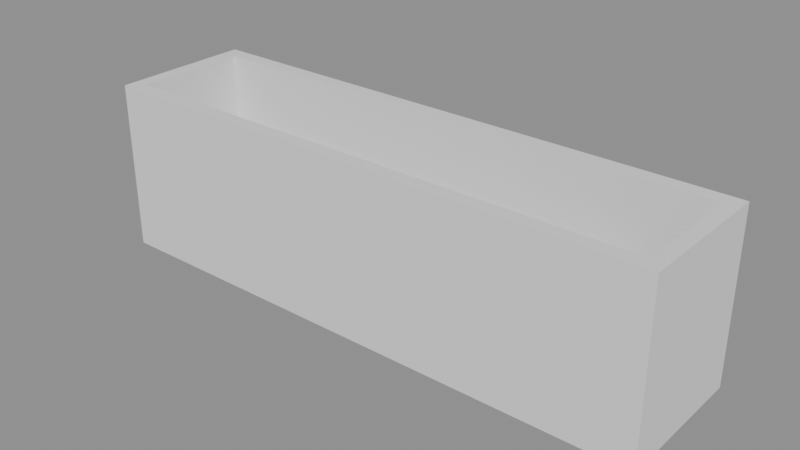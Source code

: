# Source: p0263.blend  (saved by Blender 4.5.90; exported with 4.5.12 LTS)
import bpy
from mathutils import Matrix  # noqa: F401  (used for matrix-valued properties, if any)

bpy.ops.wm.read_factory_settings(use_empty=True)
scene = bpy.context.scene
scene.name = 'Scene'

# ---- collections
col_asset_p0263 = bpy.data.collections.new('Asset_p0263'); scene.collection.children.link(col_asset_p0263)

# ---- meshes
me_cube = bpy.data.meshes.new('Cube')
me_cube.from_pydata([(-1.0, -0.25, -0.3), (-0.95, -0.2, 0.0), (-1.0, -0.25, 0.3), (-1.0, 0.25, -0.3), (-0.95, 0.2, 0.0), (-1.0, 0.25, 0.3), (1.0, -0.25, -0.3), (0.95, -0.2, 0.0), (1.0, -0.25, 0.3), (1.0, 0.25, -0.3), (0.95, 0.2, 0.0), (1.0, 0.25, 0.3), (-0.95, -0.2, 0.3), (-0.95, 0.2, 0.3), (0.95, -0.2, 0.3), (0.95, 0.2, 0.3), (-0.95, -0.2, -0.3), (-0.95, -0.2, -0.25), (-0.95, 0.2, -0.3), (-0.95, 0.2, -0.25), (0.95, -0.2, -0.3), (0.95, -0.2, -0.25), (0.95, 0.2, -0.3), (0.95, 0.2, -0.25)], [], [(0, 2, 5, 3), (3, 5, 11, 9), (9, 11, 8, 6), (6, 8, 2, 0), (3, 9, 6, 0), (14, 8, 11, 15), (15, 11, 5, 2, 8, 14, 12, 13), (12, 1, 4, 13), (13, 4, 10, 15), (10, 7, 14, 15), (7, 1, 12, 14), (4, 1, 7, 10), (16, 17, 19, 18), (18, 19, 23, 22), (22, 23, 21, 20), (20, 21, 17, 16), (18, 22, 20, 16), (23, 19, 17, 21)])
_uv = me_cube.uv_layers.new(name='UVMap')
_uv.uv.foreach_set('vector', [0.375, 0.0, 0.625, 0.0, 0.625, 0.25, 0.375, 0.25, 0.375, 0.25, 0.625, 0.25, 0.625, 0.5, 0.375, 0.5, 0.375, 0.5, 0.625, 0.5, 0.625, 0.75, 0.375, 0.75, 0.375, 0.75, 0.625, 0.75, 0.625, 1.0, 0.375, 1.0, 0.125, 0.5, 0.375, 0.5, 0.375, 0.75, 0.125, 0.75, 0.6312, 0.725, 0.625, 0.75, 0.625, 0.5, 0.6312, 0.525, 0.6312, 0.525, 0.625, 0.5, 0.875, 0.5, 0.875, 0.75, 0.625, 0.75, 0.6312, 0.725, 0.8687, 0.725, 0.8687, 0.525, 0.5, 0.0, 0.375, 0.0, 0.375, 0.25, 0.5, 0.25, 0.5, 0.25, 0.375, 0.25, 0.375, 0.5, 0.5, 0.5, 0.375, 0.5, 0.375, 0.75, 0.5, 0.75, 0.5, 0.5, 0.375, 0.75, 0.375, 1.0, 0.5, 1.0, 0.5, 0.75, 0.125, 0.5, 0.125, 0.75, 0.375, 0.75, 0.375, 0.5, 0.375, 0.0, 0.625, 0.0, 0.625, 0.25, 0.375, 0.25, 0.375, 0.25, 0.625, 0.25, 0.625, 0.5, 0.375, 0.5, 0.375, 0.5, 0.625, 0.5, 0.625, 0.75, 0.375, 0.75, 0.375, 0.75, 0.625, 0.75, 0.625, 1.0, 0.375, 1.0, 0.125, 0.5, 0.375, 0.5, 0.375, 0.75, 0.125, 0.75, 0.625, 0.5, 0.875, 0.5, 0.875, 0.75, 0.625, 0.75])
me_cube.update()

# ---- objects
ob_jardineraexterior = bpy.data.objects.new('JardineraExterior', me_cube)

# ---- transforms, parenting, visibility, modifiers, constraints
ob_jardineraexterior.location = (0.0, 0.0, 0.3)

# ---- collection membership
col_asset_p0263.objects.link(ob_jardineraexterior)

# ---- scene / render settings (as saved in the file)
scene.frame_start = 1; scene.frame_end = 250; scene.frame_set(1)
scene.render.engine = 'BLENDER_EEVEE_NEXT'
bpy.context.view_layer.update()

# ---- added for rendering (the .blend has no active camera and no usable light): camera, sun + grey world if the file has none
cam_auto = bpy.data.cameras.new('AutoCamera')
cam_auto.lens = 50.0
cam_auto.sensor_width = 36.0
cam_auto.clip_end = 1000.0
ob_auto_camera = bpy.data.objects.new('AutoCamera', cam_auto)
scene.collection.objects.link(ob_auto_camera)
ob_auto_camera.location = (1.98654, -2.38385, 1.88923)
ob_auto_camera.rotation_euler = (1.09748, -7.21219e-08, 0.694738)
scene.camera = ob_auto_camera
light_auto_sun = bpy.data.lights.new('AutoSun', 'SUN')
light_auto_sun.energy = 3.0
light_auto_sun.angle = 0.0523599
ob_auto_sun = bpy.data.objects.new('AutoSun', light_auto_sun)
scene.collection.objects.link(ob_auto_sun)
ob_auto_sun.rotation_euler = (0.872665, 0.174533, 0.523599)
if scene.world is None:
    world_auto = bpy.data.worlds.new('AutoWorld')
    world_auto.color = (0.3, 0.3, 0.3)
    scene.world = world_auto
bpy.context.view_layer.update()
